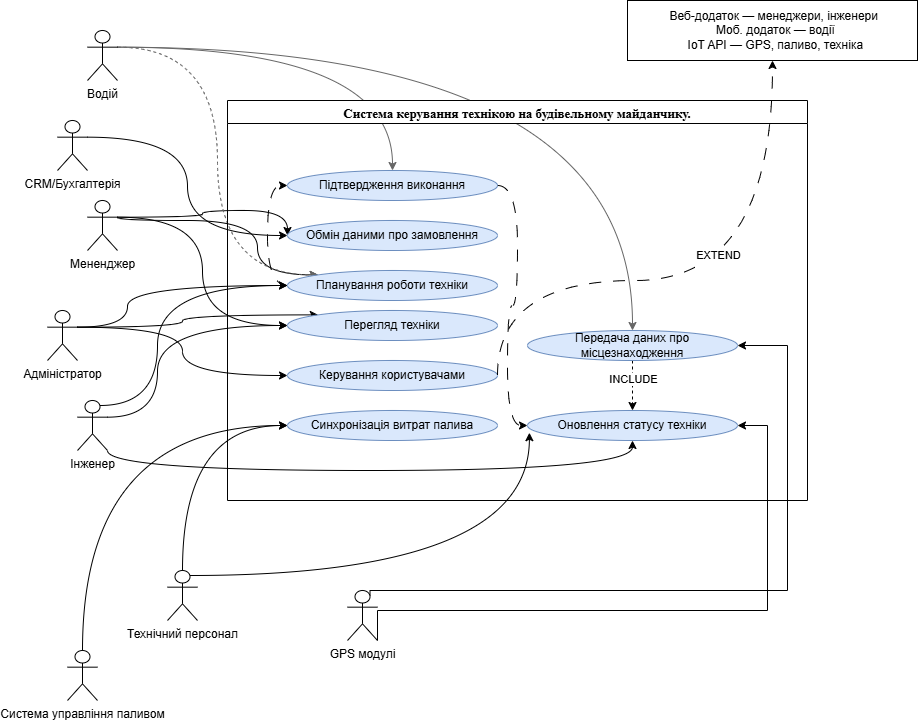

The diagram above was exported from draw.io. Its source (the exported page's mxGraphModel, read from the mxfile embedded in the PNG):
<mxGraphModel dx="1042" dy="1704" grid="1" gridSize="10" guides="1" tooltips="1" connect="1" arrows="1" fold="1" page="1" pageScale="1" pageWidth="827" pageHeight="1169" math="0" shadow="0">
  <root>
    <mxCell id="0" />
    <mxCell id="1" parent="0" />
    <mxCell id="FSsFJi78TuL0Xb95ByqZ-38" edge="1" parent="1" source="FSsFJi78TuL0Xb95ByqZ-1" style="edgeStyle=orthogonalEdgeStyle;rounded=0;orthogonalLoop=1;jettySize=auto;html=1;exitX=0.5;exitY=0;exitDx=0;exitDy=0;exitPerimeter=0;entryX=0;entryY=0.5;entryDx=0;entryDy=0;curved=1;" target="FSsFJi78TuL0Xb95ByqZ-25">
      <mxGeometry relative="1" as="geometry" />
    </mxCell>
    <mxCell id="FSsFJi78TuL0Xb95ByqZ-1" parent="1" style="shape=umlActor;verticalLabelPosition=bottom;verticalAlign=top;html=1;outlineConnect=0;" value="Система управління паливом" vertex="1">
      <mxGeometry height="50" width="30" x="70" y="630" as="geometry" />
    </mxCell>
    <mxCell id="FSsFJi78TuL0Xb95ByqZ-42" edge="1" parent="1" source="FSsFJi78TuL0Xb95ByqZ-3" style="edgeStyle=orthogonalEdgeStyle;rounded=0;orthogonalLoop=1;jettySize=auto;html=1;exitX=1;exitY=0.3333333333333333;exitDx=0;exitDy=0;exitPerimeter=0;entryX=0;entryY=0.5;entryDx=0;entryDy=0;curved=1;fillColor=#d5e8d4;strokeColor=#000000;" target="FSsFJi78TuL0Xb95ByqZ-22">
      <mxGeometry relative="1" as="geometry">
        <Array as="points">
          <mxPoint x="130" y="307" />
          <mxPoint x="130" y="265" />
        </Array>
      </mxGeometry>
    </mxCell>
    <mxCell id="FSsFJi78TuL0Xb95ByqZ-43" edge="1" parent="1" source="FSsFJi78TuL0Xb95ByqZ-3" style="edgeStyle=orthogonalEdgeStyle;rounded=0;orthogonalLoop=1;jettySize=auto;html=1;exitX=1;exitY=0.3333333333333333;exitDx=0;exitDy=0;exitPerimeter=0;entryX=0;entryY=0;entryDx=0;entryDy=0;curved=1;fillColor=#d5e8d4;strokeColor=#000000;" target="FSsFJi78TuL0Xb95ByqZ-23">
      <mxGeometry relative="1" as="geometry" />
    </mxCell>
    <mxCell id="FSsFJi78TuL0Xb95ByqZ-44" edge="1" parent="1" source="FSsFJi78TuL0Xb95ByqZ-3" style="edgeStyle=orthogonalEdgeStyle;rounded=0;orthogonalLoop=1;jettySize=auto;html=1;exitX=1;exitY=0.3333333333333333;exitDx=0;exitDy=0;exitPerimeter=0;entryX=0;entryY=0.5;entryDx=0;entryDy=0;curved=1;fillColor=#d5e8d4;strokeColor=#000000;" target="FSsFJi78TuL0Xb95ByqZ-24">
      <mxGeometry relative="1" as="geometry" />
    </mxCell>
    <mxCell id="FSsFJi78TuL0Xb95ByqZ-3" parent="1" style="shape=umlActor;verticalLabelPosition=bottom;verticalAlign=top;html=1;outlineConnect=0;" value="Адміністратор" vertex="1">
      <mxGeometry height="50" width="30" x="50" y="290" as="geometry" />
    </mxCell>
    <mxCell id="FSsFJi78TuL0Xb95ByqZ-32" edge="1" parent="1" source="FSsFJi78TuL0Xb95ByqZ-5" style="edgeStyle=orthogonalEdgeStyle;rounded=0;orthogonalLoop=1;jettySize=auto;html=1;exitX=0.75;exitY=0.1;exitDx=0;exitDy=0;exitPerimeter=0;entryX=1;entryY=0.5;entryDx=0;entryDy=0;" target="FSsFJi78TuL0Xb95ByqZ-26">
      <mxGeometry relative="1" as="geometry">
        <Array as="points">
          <mxPoint x="373" y="570" />
          <mxPoint x="790" y="570" />
          <mxPoint x="790" y="325" />
        </Array>
      </mxGeometry>
    </mxCell>
    <mxCell id="FSsFJi78TuL0Xb95ByqZ-33" edge="1" parent="1" style="edgeStyle=orthogonalEdgeStyle;rounded=0;orthogonalLoop=1;jettySize=auto;html=1;exitX=1;exitY=0.3333333333333333;exitDx=0;exitDy=0;exitPerimeter=0;entryX=1;entryY=0.5;entryDx=0;entryDy=0;" target="FSsFJi78TuL0Xb95ByqZ-27">
      <mxGeometry relative="1" as="geometry">
        <Array as="points">
          <mxPoint x="380" y="590" />
          <mxPoint x="770" y="590" />
          <mxPoint x="770" y="405" />
        </Array>
        <mxPoint x="380" y="619.9966666666666" as="sourcePoint" />
        <mxPoint x="740" y="438.33" as="targetPoint" />
      </mxGeometry>
    </mxCell>
    <mxCell id="FSsFJi78TuL0Xb95ByqZ-5" parent="1" style="shape=umlActor;verticalLabelPosition=bottom;verticalAlign=top;html=1;outlineConnect=0;" value="GPS модулі" vertex="1">
      <mxGeometry height="50" width="30" x="350" y="570" as="geometry" />
    </mxCell>
    <mxCell id="FSsFJi78TuL0Xb95ByqZ-36" edge="1" parent="1" source="FSsFJi78TuL0Xb95ByqZ-6" style="edgeStyle=orthogonalEdgeStyle;rounded=0;orthogonalLoop=1;jettySize=auto;html=1;exitX=0.5;exitY=0;exitDx=0;exitDy=0;exitPerimeter=0;entryX=0;entryY=0.5;entryDx=0;entryDy=0;curved=1;fillColor=#f8cecc;strokeColor=#000000;" target="FSsFJi78TuL0Xb95ByqZ-25">
      <mxGeometry relative="1" as="geometry" />
    </mxCell>
    <mxCell id="FSsFJi78TuL0Xb95ByqZ-6" parent="1" style="shape=umlActor;verticalLabelPosition=bottom;verticalAlign=top;html=1;outlineConnect=0;" value="Технічний персонал" vertex="1">
      <mxGeometry height="50" width="30" x="170" y="550" as="geometry" />
    </mxCell>
    <mxCell id="FSsFJi78TuL0Xb95ByqZ-39" edge="1" parent="1" source="FSsFJi78TuL0Xb95ByqZ-7" style="edgeStyle=orthogonalEdgeStyle;rounded=0;orthogonalLoop=1;jettySize=auto;html=1;exitX=1;exitY=1;exitDx=0;exitDy=0;exitPerimeter=0;entryX=0.5;entryY=1;entryDx=0;entryDy=0;curved=1;strokeWidth=1;" target="FSsFJi78TuL0Xb95ByqZ-27">
      <mxGeometry relative="1" as="geometry" />
    </mxCell>
    <mxCell id="FSsFJi78TuL0Xb95ByqZ-40" edge="1" parent="1" source="FSsFJi78TuL0Xb95ByqZ-7" style="edgeStyle=orthogonalEdgeStyle;rounded=0;orthogonalLoop=1;jettySize=auto;html=1;exitX=1;exitY=0.3333333333333333;exitDx=0;exitDy=0;exitPerimeter=0;entryX=0;entryY=0.5;entryDx=0;entryDy=0;curved=1;strokeWidth=1;" target="FSsFJi78TuL0Xb95ByqZ-23">
      <mxGeometry relative="1" as="geometry">
        <Array as="points">
          <mxPoint x="160" y="397" />
          <mxPoint x="160" y="305" />
        </Array>
      </mxGeometry>
    </mxCell>
    <mxCell id="FSsFJi78TuL0Xb95ByqZ-41" edge="1" parent="1" source="FSsFJi78TuL0Xb95ByqZ-7" style="edgeStyle=orthogonalEdgeStyle;rounded=0;orthogonalLoop=1;jettySize=auto;html=1;exitX=0.75;exitY=0.1;exitDx=0;exitDy=0;exitPerimeter=0;entryX=0;entryY=0.5;entryDx=0;entryDy=0;curved=1;strokeWidth=1;" target="FSsFJi78TuL0Xb95ByqZ-22">
      <mxGeometry relative="1" as="geometry">
        <Array as="points">
          <mxPoint x="160" y="385" />
          <mxPoint x="160" y="265" />
        </Array>
      </mxGeometry>
    </mxCell>
    <mxCell id="FSsFJi78TuL0Xb95ByqZ-7" parent="1" style="shape=umlActor;verticalLabelPosition=bottom;verticalAlign=top;html=1;outlineConnect=0;" value="Інженер" vertex="1">
      <mxGeometry height="50" width="30" x="80" y="380" as="geometry" />
    </mxCell>
    <mxCell id="FSsFJi78TuL0Xb95ByqZ-46" edge="1" parent="1" source="FSsFJi78TuL0Xb95ByqZ-8" style="edgeStyle=orthogonalEdgeStyle;rounded=0;orthogonalLoop=1;jettySize=auto;html=1;exitX=1;exitY=0.3333333333333333;exitDx=0;exitDy=0;exitPerimeter=0;entryX=0;entryY=0.5;entryDx=0;entryDy=0;curved=1;strokeWidth=1;strokeColor=#000000;" target="FSsFJi78TuL0Xb95ByqZ-23">
      <mxGeometry relative="1" as="geometry" />
    </mxCell>
    <mxCell id="FSsFJi78TuL0Xb95ByqZ-47" edge="1" parent="1" source="FSsFJi78TuL0Xb95ByqZ-8" style="edgeStyle=orthogonalEdgeStyle;rounded=0;orthogonalLoop=1;jettySize=auto;html=1;exitX=1;exitY=0.3333333333333333;exitDx=0;exitDy=0;exitPerimeter=0;entryX=0;entryY=0;entryDx=0;entryDy=0;curved=1;strokeWidth=1;strokeColor=#000000;" target="FSsFJi78TuL0Xb95ByqZ-22">
      <mxGeometry relative="1" as="geometry">
        <Array as="points">
          <mxPoint x="120" y="200" />
          <mxPoint x="260" y="200" />
          <mxPoint x="260" y="254" />
        </Array>
      </mxGeometry>
    </mxCell>
    <mxCell id="FSsFJi78TuL0Xb95ByqZ-49" edge="1" parent="1" source="FSsFJi78TuL0Xb95ByqZ-8" style="edgeStyle=orthogonalEdgeStyle;rounded=0;orthogonalLoop=1;jettySize=auto;html=1;exitX=1;exitY=0.3333333333333333;exitDx=0;exitDy=0;exitPerimeter=0;entryX=0;entryY=0.5;entryDx=0;entryDy=0;curved=1;strokeWidth=1;strokeColor=#000000;" target="FSsFJi78TuL0Xb95ByqZ-21">
      <mxGeometry relative="1" as="geometry">
        <Array as="points">
          <mxPoint x="205" y="197" />
          <mxPoint x="205" y="190" />
          <mxPoint x="290" y="190" />
        </Array>
      </mxGeometry>
    </mxCell>
    <mxCell id="FSsFJi78TuL0Xb95ByqZ-8" parent="1" style="shape=umlActor;verticalLabelPosition=bottom;verticalAlign=top;html=1;outlineConnect=0;" value="Мененджер" vertex="1">
      <mxGeometry height="50" width="30" x="90" y="180" as="geometry" />
    </mxCell>
    <mxCell id="FSsFJi78TuL0Xb95ByqZ-54" edge="1" parent="1" source="FSsFJi78TuL0Xb95ByqZ-9" style="edgeStyle=orthogonalEdgeStyle;rounded=0;orthogonalLoop=1;jettySize=auto;html=1;exitX=1;exitY=0.3333333333333333;exitDx=0;exitDy=0;exitPerimeter=0;entryX=0;entryY=0.5;entryDx=0;entryDy=0;curved=1;strokeWidth=1;fillColor=#6a00ff;strokeColor=#000000;" target="FSsFJi78TuL0Xb95ByqZ-21">
      <mxGeometry relative="1" as="geometry" />
    </mxCell>
    <mxCell id="FSsFJi78TuL0Xb95ByqZ-9" parent="1" style="shape=umlActor;verticalLabelPosition=bottom;verticalAlign=top;html=1;outlineConnect=0;" value="CRM/Бухгалтерія" vertex="1">
      <mxGeometry height="50" width="30" x="60" y="100" as="geometry" />
    </mxCell>
    <mxCell id="FSsFJi78TuL0Xb95ByqZ-52" edge="1" parent="1" source="FSsFJi78TuL0Xb95ByqZ-10" style="edgeStyle=orthogonalEdgeStyle;rounded=0;orthogonalLoop=1;jettySize=auto;html=1;exitX=1;exitY=0.3333333333333333;exitDx=0;exitDy=0;exitPerimeter=0;entryX=0.5;entryY=0;entryDx=0;entryDy=0;curved=1;fillColor=#f5f5f5;strokeColor=#666666;" target="FSsFJi78TuL0Xb95ByqZ-26">
      <mxGeometry relative="1" as="geometry" />
    </mxCell>
    <mxCell id="FSsFJi78TuL0Xb95ByqZ-53" edge="1" parent="1" source="FSsFJi78TuL0Xb95ByqZ-10" style="edgeStyle=orthogonalEdgeStyle;rounded=0;orthogonalLoop=1;jettySize=auto;html=1;exitX=1;exitY=0.3333333333333333;exitDx=0;exitDy=0;exitPerimeter=0;entryX=0.5;entryY=0;entryDx=0;entryDy=0;fillColor=#f5f5f5;strokeColor=#666666;curved=1;" target="FSsFJi78TuL0Xb95ByqZ-20">
      <mxGeometry relative="1" as="geometry" />
    </mxCell>
    <mxCell id="FSsFJi78TuL0Xb95ByqZ-55" edge="1" parent="1" source="FSsFJi78TuL0Xb95ByqZ-10" style="edgeStyle=orthogonalEdgeStyle;rounded=0;orthogonalLoop=1;jettySize=auto;html=1;exitX=1;exitY=0.3333333333333333;exitDx=0;exitDy=0;exitPerimeter=0;entryX=0;entryY=0;entryDx=0;entryDy=0;curved=1;fillColor=#f5f5f5;strokeColor=#666666;dashed=1;" target="FSsFJi78TuL0Xb95ByqZ-22">
      <mxGeometry relative="1" as="geometry">
        <Array as="points">
          <mxPoint x="220" y="27" />
          <mxPoint x="220" y="254" />
        </Array>
      </mxGeometry>
    </mxCell>
    <mxCell id="FSsFJi78TuL0Xb95ByqZ-10" parent="1" style="shape=umlActor;verticalLabelPosition=bottom;verticalAlign=top;html=1;outlineConnect=0;" value="Водій" vertex="1">
      <mxGeometry height="50" width="30" x="90" y="10" as="geometry" />
    </mxCell>
    <mxCell id="FSsFJi78TuL0Xb95ByqZ-16" parent="1" style="swimlane;whiteSpace=wrap;html=1;" value="&lt;p class=&quot;MsoListParagraph&quot; style=&quot;line-height:150%&quot;&gt;&lt;span style=&quot;line-height: 150%; font-family: &amp;quot;Times New Roman&amp;quot;, serif;&quot;&gt;&lt;font style=&quot;font-size: 13px;&quot;&gt;Система керування технікою на будівельному майданчику.&lt;/font&gt;&lt;span style=&quot;font-size: 14pt;&quot;&gt;&lt;/span&gt;&lt;/span&gt;&lt;/p&gt;" vertex="1">
      <mxGeometry height="400" width="580" x="230" y="80" as="geometry" />
    </mxCell>
    <mxCell id="FSsFJi78TuL0Xb95ByqZ-50" edge="1" parent="FSsFJi78TuL0Xb95ByqZ-16" source="FSsFJi78TuL0Xb95ByqZ-20" style="edgeStyle=orthogonalEdgeStyle;rounded=0;orthogonalLoop=1;jettySize=auto;html=1;exitX=1;exitY=0.5;exitDx=0;exitDy=0;entryX=0;entryY=0.5;entryDx=0;entryDy=0;curved=1;dashed=1;dashPattern=12 12;" target="FSsFJi78TuL0Xb95ByqZ-27">
      <mxGeometry relative="1" as="geometry" />
    </mxCell>
    <mxCell id="FSsFJi78TuL0Xb95ByqZ-20" parent="FSsFJi78TuL0Xb95ByqZ-16" style="ellipse;whiteSpace=wrap;html=1;fillColor=#dae8fc;strokeColor=#6c8ebf;" value="Підтвердження виконання" vertex="1">
      <mxGeometry height="30" width="210" x="60" y="70" as="geometry" />
    </mxCell>
    <mxCell id="FSsFJi78TuL0Xb95ByqZ-21" parent="FSsFJi78TuL0Xb95ByqZ-16" style="ellipse;whiteSpace=wrap;html=1;fillColor=#dae8fc;strokeColor=#6c8ebf;" value="Обмін даними про замовлення" vertex="1">
      <mxGeometry height="30" width="210" x="60" y="120" as="geometry" />
    </mxCell>
    <mxCell id="FSsFJi78TuL0Xb95ByqZ-45" edge="1" parent="FSsFJi78TuL0Xb95ByqZ-16" source="FSsFJi78TuL0Xb95ByqZ-22" style="edgeStyle=orthogonalEdgeStyle;rounded=0;orthogonalLoop=1;jettySize=auto;html=1;exitX=0;exitY=0.5;exitDx=0;exitDy=0;entryX=0;entryY=0.5;entryDx=0;entryDy=0;curved=1;dashed=1;dashPattern=12 12;" target="FSsFJi78TuL0Xb95ByqZ-20">
      <mxGeometry relative="1" as="geometry" />
    </mxCell>
    <mxCell id="FSsFJi78TuL0Xb95ByqZ-22" parent="FSsFJi78TuL0Xb95ByqZ-16" style="ellipse;whiteSpace=wrap;html=1;fillColor=#dae8fc;strokeColor=#6c8ebf;" value="Планування роботи техніки" vertex="1">
      <mxGeometry height="30" width="210" x="60" y="170" as="geometry" />
    </mxCell>
    <mxCell id="FSsFJi78TuL0Xb95ByqZ-23" parent="FSsFJi78TuL0Xb95ByqZ-16" style="ellipse;whiteSpace=wrap;html=1;fillColor=#dae8fc;strokeColor=#6c8ebf;" value="Перегляд техніки" vertex="1">
      <mxGeometry height="30" width="210" x="60" y="210" as="geometry" />
    </mxCell>
    <mxCell id="FSsFJi78TuL0Xb95ByqZ-24" parent="FSsFJi78TuL0Xb95ByqZ-16" style="ellipse;whiteSpace=wrap;html=1;fillColor=#dae8fc;strokeColor=#6c8ebf;" value="Керування користувачами" vertex="1">
      <mxGeometry height="30" width="210" x="60" y="260" as="geometry" />
    </mxCell>
    <mxCell id="FSsFJi78TuL0Xb95ByqZ-25" parent="FSsFJi78TuL0Xb95ByqZ-16" style="ellipse;whiteSpace=wrap;html=1;fillColor=#dae8fc;strokeColor=#6c8ebf;" value="Синхронізація витрат палива" vertex="1">
      <mxGeometry height="30" width="210" x="60" y="310" as="geometry" />
    </mxCell>
    <mxCell id="FSsFJi78TuL0Xb95ByqZ-56" edge="1" parent="FSsFJi78TuL0Xb95ByqZ-16" source="FSsFJi78TuL0Xb95ByqZ-26" style="edgeStyle=orthogonalEdgeStyle;rounded=0;orthogonalLoop=1;jettySize=auto;html=1;exitX=0.5;exitY=1;exitDx=0;exitDy=0;entryX=0.5;entryY=0;entryDx=0;entryDy=0;dashed=1;" target="FSsFJi78TuL0Xb95ByqZ-27">
      <mxGeometry relative="1" as="geometry" />
    </mxCell>
    <mxCell id="FSsFJi78TuL0Xb95ByqZ-57" connectable="0" parent="FSsFJi78TuL0Xb95ByqZ-56" style="edgeLabel;html=1;align=center;verticalAlign=middle;resizable=0;points=[];" value="INCLUDE" vertex="1">
      <mxGeometry relative="1" x="-0.28" as="geometry">
        <mxPoint as="offset" />
      </mxGeometry>
    </mxCell>
    <mxCell id="FSsFJi78TuL0Xb95ByqZ-26" parent="FSsFJi78TuL0Xb95ByqZ-16" style="ellipse;whiteSpace=wrap;html=1;fillColor=#dae8fc;strokeColor=#6c8ebf;" value="Передача даних про місцезнаходження" vertex="1">
      <mxGeometry height="30" width="210" x="300" y="230" as="geometry" />
    </mxCell>
    <mxCell id="FSsFJi78TuL0Xb95ByqZ-27" parent="FSsFJi78TuL0Xb95ByqZ-16" style="ellipse;whiteSpace=wrap;html=1;fillColor=#dae8fc;strokeColor=#6c8ebf;" value="Оновлення статусу техніки" vertex="1">
      <mxGeometry height="30" width="210" x="300" y="310" as="geometry" />
    </mxCell>
    <mxCell id="FSsFJi78TuL0Xb95ByqZ-28" parent="1" style="rounded=0;whiteSpace=wrap;html=1;" value="&lt;div&gt;&amp;nbsp;Веб-додаток — менеджери, інженери&lt;/div&gt;&lt;div&gt;&amp;nbsp; Моб. додаток — водії&lt;/div&gt;&lt;div&gt;&amp;nbsp; IoT API — GPS, паливо, техніка&lt;/div&gt;" vertex="1">
      <mxGeometry height="60" width="290" x="630" y="-20" as="geometry" />
    </mxCell>
    <mxCell id="FSsFJi78TuL0Xb95ByqZ-37" edge="1" parent="1" source="FSsFJi78TuL0Xb95ByqZ-6" style="edgeStyle=orthogonalEdgeStyle;rounded=0;orthogonalLoop=1;jettySize=auto;html=1;exitX=0.75;exitY=0.1;exitDx=0;exitDy=0;exitPerimeter=0;entryX=0.009;entryY=0.74;entryDx=0;entryDy=0;entryPerimeter=0;curved=1;fillColor=#f8cecc;strokeColor=#000000;" target="FSsFJi78TuL0Xb95ByqZ-27">
      <mxGeometry relative="1" as="geometry" />
    </mxCell>
    <mxCell id="FSsFJi78TuL0Xb95ByqZ-51" edge="1" parent="1" source="FSsFJi78TuL0Xb95ByqZ-24" style="edgeStyle=orthogonalEdgeStyle;rounded=0;orthogonalLoop=1;jettySize=auto;html=1;exitX=1;exitY=0.5;exitDx=0;exitDy=0;entryX=0.5;entryY=1;entryDx=0;entryDy=0;curved=1;dashed=1;dashPattern=12 12;" target="FSsFJi78TuL0Xb95ByqZ-28">
      <mxGeometry relative="1" as="geometry">
        <Array as="points">
          <mxPoint x="500" y="260" />
          <mxPoint x="775" y="260" />
        </Array>
      </mxGeometry>
    </mxCell>
    <mxCell id="FSsFJi78TuL0Xb95ByqZ-58" connectable="0" parent="FSsFJi78TuL0Xb95ByqZ-51" style="edgeLabel;html=1;align=center;verticalAlign=middle;resizable=0;points=[];" value="EXTEND" vertex="1">
      <mxGeometry relative="1" x="0.0692" y="26" as="geometry">
        <mxPoint as="offset" />
      </mxGeometry>
    </mxCell>
  </root>
</mxGraphModel>